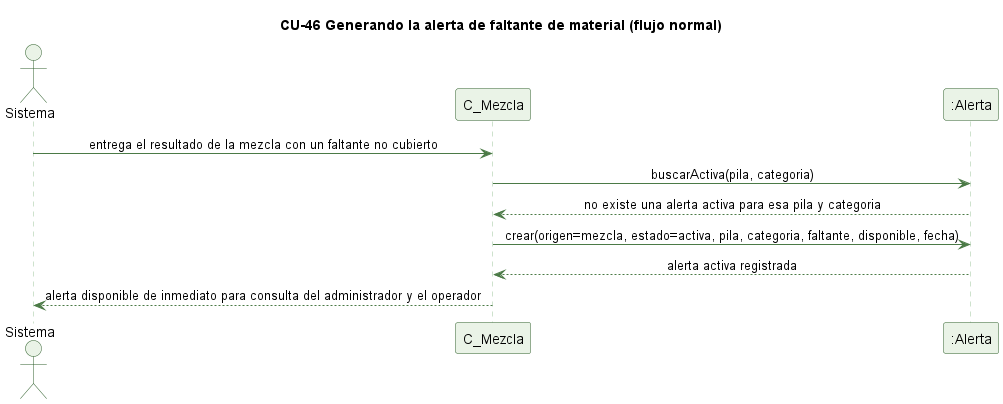

The diagram above was rendered by PlantUML. Its source (embedded in the PNG):
@startuml cu46-alerta-faltante-normal
' CU-46 Generando la alerta de faltante de material - flujo normal
skinparam backgroundColor #FFFFFF
skinparam shadowing false
skinparam defaultFontName Helvetica
skinparam sequenceMessageAlign center
skinparam ParticipantBackgroundColor #EAF3E7
skinparam ParticipantBorderColor #2E5E2A
skinparam ActorBackgroundColor #EAF3E7
skinparam ActorBorderColor #2E5E2A
skinparam sequenceLifeLineBorderColor #9CC49A
skinparam ArrowColor #4B7A46

title CU-46 Generando la alerta de faltante de material (flujo normal)

actor Sistema
participant "C_Mezcla" as C
participant ":Alerta" as A

Sistema -> C : entrega el resultado de la mezcla con un faltante no cubierto
C -> A : buscarActiva(pila, categoria)
A --> C : no existe una alerta activa para esa pila y categoria
C -> A : crear(origen=mezcla, estado=activa, pila, categoria, faltante, disponible, fecha)
A --> C : alerta activa registrada
C --> Sistema : alerta disponible de inmediato para consulta del administrador y el operador

@enduml